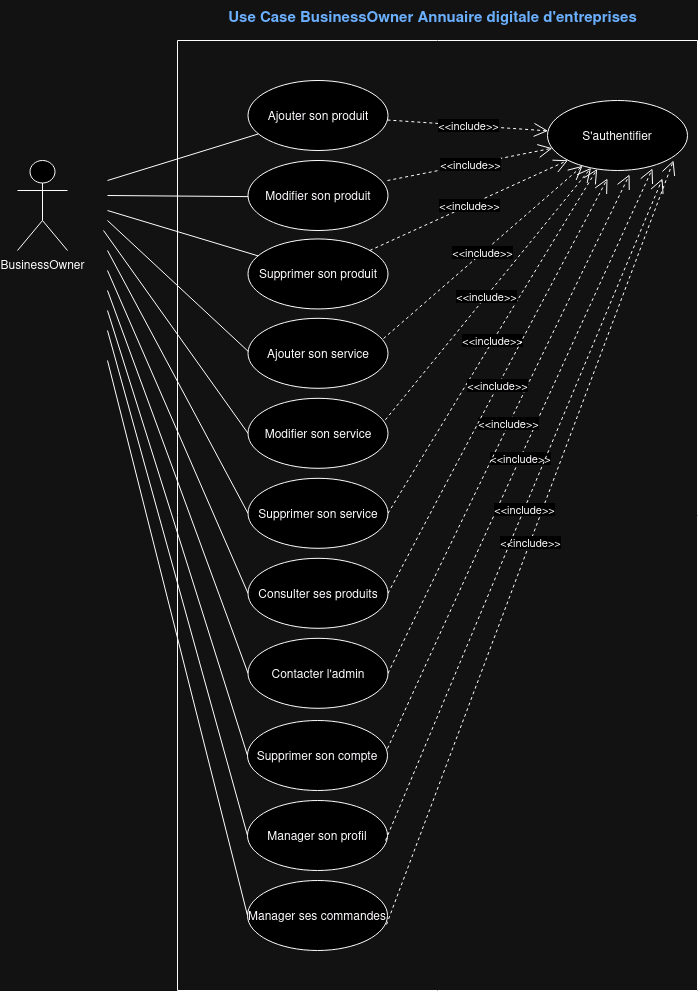

The diagram above was exported from draw.io. Its source (the exported page's mxGraphModel, read from the mxfile embedded in the PNG):
<mxGraphModel dx="1066" dy="1562" grid="1" gridSize="10" guides="1" tooltips="1" connect="1" arrows="1" fold="1" page="1" pageScale="1" pageWidth="850" pageHeight="1100" math="0" shadow="0">
  <root>
    <mxCell id="0" />
    <mxCell id="1" parent="0" />
    <mxCell id="fkFMP3JX3WEj0m_sH6AM-30" value="" style="swimlane;startSize=0;" parent="1" vertex="1">
      <mxGeometry x="190" width="520" height="950" as="geometry" />
    </mxCell>
    <mxCell id="fkFMP3JX3WEj0m_sH6AM-28" value="BusinessOwner" style="shape=umlActor;verticalLabelPosition=bottom;verticalAlign=top;html=1;outlineConnect=0;" parent="fkFMP3JX3WEj0m_sH6AM-30" vertex="1">
      <mxGeometry x="-160" y="120" width="50" height="90" as="geometry" />
    </mxCell>
    <mxCell id="fkFMP3JX3WEj0m_sH6AM-31" value="S'authentifier" style="ellipse;whiteSpace=wrap;html=1;" parent="fkFMP3JX3WEj0m_sH6AM-30" vertex="1">
      <mxGeometry x="370" y="60" width="140" height="70" as="geometry" />
    </mxCell>
    <mxCell id="fkFMP3JX3WEj0m_sH6AM-32" value="&amp;lt;&amp;lt;include&amp;gt;&amp;gt;" style="endArrow=open;endSize=12;dashed=1;html=1;rounded=0;exitX=1;exitY=0.5;exitDx=0;exitDy=0;" parent="fkFMP3JX3WEj0m_sH6AM-30" source="fkFMP3JX3WEj0m_sH6AM-41" target="fkFMP3JX3WEj0m_sH6AM-31" edge="1">
      <mxGeometry width="160" relative="1" as="geometry">
        <mxPoint x="235" y="-8.11" as="sourcePoint" />
        <mxPoint x="454.57758505560196" y="98.11254095269726" as="targetPoint" />
      </mxGeometry>
    </mxCell>
    <mxCell id="fkFMP3JX3WEj0m_sH6AM-33" value="&amp;lt;&amp;lt;include&amp;gt;&amp;gt;" style="endArrow=open;endSize=12;dashed=1;html=1;rounded=0;exitX=0.954;exitY=0.374;exitDx=0;exitDy=0;exitPerimeter=0;" parent="fkFMP3JX3WEj0m_sH6AM-30" source="fkFMP3JX3WEj0m_sH6AM-40" target="fkFMP3JX3WEj0m_sH6AM-31" edge="1">
      <mxGeometry width="160" relative="1" as="geometry">
        <mxPoint x="170" y="53.5" as="sourcePoint" />
        <mxPoint x="390" y="160" as="targetPoint" />
      </mxGeometry>
    </mxCell>
    <mxCell id="fkFMP3JX3WEj0m_sH6AM-34" value="&amp;lt;&amp;lt;include&amp;gt;&amp;gt;" style="endArrow=open;endSize=12;dashed=1;html=1;rounded=0;exitX=0.968;exitY=0.289;exitDx=0;exitDy=0;exitPerimeter=0;" parent="fkFMP3JX3WEj0m_sH6AM-30" source="fkFMP3JX3WEj0m_sH6AM-39" target="fkFMP3JX3WEj0m_sH6AM-31" edge="1">
      <mxGeometry width="160" relative="1" as="geometry">
        <mxPoint x="190" y="270" as="sourcePoint" />
        <mxPoint x="390" y="386.5" as="targetPoint" />
      </mxGeometry>
    </mxCell>
    <mxCell id="fkFMP3JX3WEj0m_sH6AM-35" value="Ajouter son produit" style="ellipse;whiteSpace=wrap;html=1;" parent="fkFMP3JX3WEj0m_sH6AM-30" vertex="1">
      <mxGeometry x="70.5" y="40" width="140" height="70" as="geometry" />
    </mxCell>
    <mxCell id="fkFMP3JX3WEj0m_sH6AM-36" value="Modifier son produit" style="ellipse;whiteSpace=wrap;html=1;" parent="fkFMP3JX3WEj0m_sH6AM-30" vertex="1">
      <mxGeometry x="70.5" y="120" width="140" height="70" as="geometry" />
    </mxCell>
    <mxCell id="fkFMP3JX3WEj0m_sH6AM-38" value="&lt;div&gt;Supprimer son produit&lt;/div&gt;" style="ellipse;whiteSpace=wrap;html=1;" parent="fkFMP3JX3WEj0m_sH6AM-30" vertex="1">
      <mxGeometry x="70.5" y="198.45" width="140" height="70" as="geometry" />
    </mxCell>
    <mxCell id="fkFMP3JX3WEj0m_sH6AM-39" value="Ajouter&amp;nbsp;son service" style="ellipse;whiteSpace=wrap;html=1;" parent="fkFMP3JX3WEj0m_sH6AM-30" vertex="1">
      <mxGeometry x="70.5" y="277.79999999999995" width="140" height="70" as="geometry" />
    </mxCell>
    <mxCell id="fkFMP3JX3WEj0m_sH6AM-40" value="Modifier son service" style="ellipse;whiteSpace=wrap;html=1;" parent="fkFMP3JX3WEj0m_sH6AM-30" vertex="1">
      <mxGeometry x="70.5" y="357.79999999999995" width="140" height="70" as="geometry" />
    </mxCell>
    <mxCell id="fkFMP3JX3WEj0m_sH6AM-41" value="Supprimer son service" style="ellipse;whiteSpace=wrap;html=1;" parent="fkFMP3JX3WEj0m_sH6AM-30" vertex="1">
      <mxGeometry x="70.5" y="437.79999999999995" width="140" height="70" as="geometry" />
    </mxCell>
    <mxCell id="fkFMP3JX3WEj0m_sH6AM-42" value="Consulter ses produits" style="ellipse;whiteSpace=wrap;html=1;" parent="fkFMP3JX3WEj0m_sH6AM-30" vertex="1">
      <mxGeometry x="70.5" y="517.8" width="140" height="70" as="geometry" />
    </mxCell>
    <mxCell id="fkFMP3JX3WEj0m_sH6AM-43" value="Contacter l'admin" style="ellipse;whiteSpace=wrap;html=1;" parent="fkFMP3JX3WEj0m_sH6AM-30" vertex="1">
      <mxGeometry x="70.5" y="597.8" width="140" height="70" as="geometry" />
    </mxCell>
    <mxCell id="fkFMP3JX3WEj0m_sH6AM-44" value="" style="endArrow=none;html=1;rounded=0;entryX=0;entryY=0.5;entryDx=0;entryDy=0;" parent="fkFMP3JX3WEj0m_sH6AM-30" edge="1">
      <mxGeometry relative="1" as="geometry">
        <mxPoint x="-70" y="230" as="sourcePoint" />
        <mxPoint x="70.5" y="552.8000000000002" as="targetPoint" />
      </mxGeometry>
    </mxCell>
    <mxCell id="fkFMP3JX3WEj0m_sH6AM-45" value="" style="endArrow=none;html=1;rounded=0;entryX=0;entryY=0.5;entryDx=0;entryDy=0;" parent="fkFMP3JX3WEj0m_sH6AM-30" edge="1">
      <mxGeometry relative="1" as="geometry">
        <mxPoint x="-70" y="250" as="sourcePoint" />
        <mxPoint x="70.5" y="632.8000000000002" as="targetPoint" />
      </mxGeometry>
    </mxCell>
    <mxCell id="fkFMP3JX3WEj0m_sH6AM-46" value="" style="endArrow=none;html=1;rounded=0;entryX=0;entryY=0.5;entryDx=0;entryDy=0;" parent="fkFMP3JX3WEj0m_sH6AM-30" edge="1">
      <mxGeometry relative="1" as="geometry">
        <mxPoint x="-74" y="190" as="sourcePoint" />
        <mxPoint x="70.5" y="392.79999999999995" as="targetPoint" />
      </mxGeometry>
    </mxCell>
    <mxCell id="fkFMP3JX3WEj0m_sH6AM-47" value="" style="endArrow=none;html=1;rounded=0;entryX=0;entryY=0.5;entryDx=0;entryDy=0;" parent="fkFMP3JX3WEj0m_sH6AM-30" edge="1">
      <mxGeometry relative="1" as="geometry">
        <mxPoint x="-70" y="210" as="sourcePoint" />
        <mxPoint x="70.5" y="472.79999999999995" as="targetPoint" />
      </mxGeometry>
    </mxCell>
    <mxCell id="fkFMP3JX3WEj0m_sH6AM-48" value="" style="endArrow=none;html=1;rounded=0;" parent="fkFMP3JX3WEj0m_sH6AM-30" edge="1">
      <mxGeometry relative="1" as="geometry">
        <mxPoint x="-70" y="180" as="sourcePoint" />
        <mxPoint x="70.69303309256259" y="310.8525314639094" as="targetPoint" />
      </mxGeometry>
    </mxCell>
    <mxCell id="fkFMP3JX3WEj0m_sH6AM-49" value="" style="endArrow=none;html=1;rounded=0;" parent="fkFMP3JX3WEj0m_sH6AM-30" target="fkFMP3JX3WEj0m_sH6AM-38" edge="1">
      <mxGeometry relative="1" as="geometry">
        <mxPoint x="-70" y="170" as="sourcePoint" />
        <mxPoint x="78.81878123554907" y="249.99861966851103" as="targetPoint" />
      </mxGeometry>
    </mxCell>
    <mxCell id="fkFMP3JX3WEj0m_sH6AM-54" value="Supprimer&amp;nbsp;son compte" style="ellipse;whiteSpace=wrap;html=1;" parent="fkFMP3JX3WEj0m_sH6AM-30" vertex="1">
      <mxGeometry x="70" y="680" width="140" height="70" as="geometry" />
    </mxCell>
    <mxCell id="fkFMP3JX3WEj0m_sH6AM-55" value="&amp;lt;&amp;lt;include&amp;gt;&amp;gt;" style="endArrow=open;endSize=12;dashed=1;html=1;rounded=0;exitX=1;exitY=0.4;exitDx=0;exitDy=0;exitPerimeter=0;entryX=0.75;entryY=0.971;entryDx=0;entryDy=0;entryPerimeter=0;" parent="fkFMP3JX3WEj0m_sH6AM-30" source="fkFMP3JX3WEj0m_sH6AM-54" target="fkFMP3JX3WEj0m_sH6AM-31" edge="1">
      <mxGeometry width="160" relative="1" as="geometry">
        <mxPoint x="170" y="442" as="sourcePoint" />
        <mxPoint x="470" y="140" as="targetPoint" />
      </mxGeometry>
    </mxCell>
    <mxCell id="fkFMP3JX3WEj0m_sH6AM-63" value="&amp;lt;&amp;lt;include&amp;gt;&amp;gt;" style="endArrow=open;endSize=12;dashed=1;html=1;rounded=0;entryX=0;entryY=1;entryDx=0;entryDy=0;" parent="fkFMP3JX3WEj0m_sH6AM-30" source="fkFMP3JX3WEj0m_sH6AM-38" target="fkFMP3JX3WEj0m_sH6AM-31" edge="1">
      <mxGeometry width="160" relative="1" as="geometry">
        <mxPoint x="216" y="308" as="sourcePoint" />
        <mxPoint x="415" y="135" as="targetPoint" />
      </mxGeometry>
    </mxCell>
    <mxCell id="fkFMP3JX3WEj0m_sH6AM-88" value="&amp;lt;&amp;lt;include&amp;gt;&amp;gt;" style="endArrow=open;endSize=12;dashed=1;html=1;rounded=0;exitX=0.996;exitY=0.286;exitDx=0;exitDy=0;exitPerimeter=0;" parent="fkFMP3JX3WEj0m_sH6AM-30" source="fkFMP3JX3WEj0m_sH6AM-36" target="fkFMP3JX3WEj0m_sH6AM-31" edge="1">
      <mxGeometry width="160" relative="1" as="geometry">
        <mxPoint x="220" y="140" as="sourcePoint" />
        <mxPoint x="389" y="60" as="targetPoint" />
      </mxGeometry>
    </mxCell>
    <mxCell id="fkFMP3JX3WEj0m_sH6AM-115" value="&amp;lt;&amp;lt;include&amp;gt;&amp;gt;" style="endArrow=open;endSize=12;dashed=1;html=1;rounded=0;" parent="fkFMP3JX3WEj0m_sH6AM-30" source="fkFMP3JX3WEj0m_sH6AM-35" target="fkFMP3JX3WEj0m_sH6AM-31" edge="1">
      <mxGeometry width="160" relative="1" as="geometry">
        <mxPoint x="250" y="92" as="sourcePoint" />
        <mxPoint x="415" y="60" as="targetPoint" />
      </mxGeometry>
    </mxCell>
    <mxCell id="PQB2T6UrnItoZjkJQsqc-3" value="&amp;lt;&amp;lt;include&amp;gt;&amp;gt;" style="endArrow=open;endSize=12;dashed=1;html=1;rounded=0;exitX=1;exitY=0.5;exitDx=0;exitDy=0;entryX=0.586;entryY=1.057;entryDx=0;entryDy=0;entryPerimeter=0;" edge="1" parent="fkFMP3JX3WEj0m_sH6AM-30" source="fkFMP3JX3WEj0m_sH6AM-43" target="fkFMP3JX3WEj0m_sH6AM-31">
      <mxGeometry width="160" relative="1" as="geometry">
        <mxPoint x="220" y="718" as="sourcePoint" />
        <mxPoint x="470" y="137" as="targetPoint" />
      </mxGeometry>
    </mxCell>
    <mxCell id="fkFMP3JX3WEj0m_sH6AM-53" value="" style="endArrow=none;html=1;rounded=0;entryX=0;entryY=0.5;entryDx=0;entryDy=0;" parent="fkFMP3JX3WEj0m_sH6AM-30" target="fkFMP3JX3WEj0m_sH6AM-54" edge="1">
      <mxGeometry relative="1" as="geometry">
        <mxPoint x="-70" y="270" as="sourcePoint" />
        <mxPoint x="70.5" y="721.55" as="targetPoint" />
      </mxGeometry>
    </mxCell>
    <mxCell id="fkFMP3JX3WEj0m_sH6AM-56" value="" style="endArrow=none;html=1;rounded=0;" parent="fkFMP3JX3WEj0m_sH6AM-30" target="fkFMP3JX3WEj0m_sH6AM-35" edge="1">
      <mxGeometry relative="1" as="geometry">
        <mxPoint x="-70" y="140" as="sourcePoint" />
        <mxPoint x="98" y="28" as="targetPoint" />
      </mxGeometry>
    </mxCell>
    <mxCell id="fkFMP3JX3WEj0m_sH6AM-57" value="" style="endArrow=none;html=1;rounded=0;" parent="fkFMP3JX3WEj0m_sH6AM-30" target="fkFMP3JX3WEj0m_sH6AM-36" edge="1">
      <mxGeometry relative="1" as="geometry">
        <mxPoint x="-70" y="155" as="sourcePoint" />
        <mxPoint x="88" y="101" as="targetPoint" />
      </mxGeometry>
    </mxCell>
    <mxCell id="fkFMP3JX3WEj0m_sH6AM-58" value="&amp;lt;&amp;lt;include&amp;gt;&amp;gt;" style="endArrow=open;endSize=12;dashed=1;html=1;rounded=0;exitX=1;exitY=0.5;exitDx=0;exitDy=0;" parent="fkFMP3JX3WEj0m_sH6AM-30" source="fkFMP3JX3WEj0m_sH6AM-42" edge="1">
      <mxGeometry width="160" relative="1" as="geometry">
        <mxPoint x="221" y="483" as="sourcePoint" />
        <mxPoint x="430" y="138" as="targetPoint" />
      </mxGeometry>
    </mxCell>
    <mxCell id="fkFMP3JX3WEj0m_sH6AM-60" value="Manager son profil" style="ellipse;whiteSpace=wrap;html=1;" parent="fkFMP3JX3WEj0m_sH6AM-30" vertex="1">
      <mxGeometry x="70" y="760" width="140" height="70" as="geometry" />
    </mxCell>
    <mxCell id="fkFMP3JX3WEj0m_sH6AM-62" value="" style="endArrow=none;html=1;rounded=0;entryX=0;entryY=0.5;entryDx=0;entryDy=0;" parent="fkFMP3JX3WEj0m_sH6AM-30" target="fkFMP3JX3WEj0m_sH6AM-60" edge="1">
      <mxGeometry relative="1" as="geometry">
        <mxPoint x="-70" y="290" as="sourcePoint" />
        <mxPoint x="80" y="725" as="targetPoint" />
      </mxGeometry>
    </mxCell>
    <mxCell id="PQB2T6UrnItoZjkJQsqc-1" value="Manager ses commandes" style="ellipse;whiteSpace=wrap;html=1;" vertex="1" parent="fkFMP3JX3WEj0m_sH6AM-30">
      <mxGeometry x="70" y="840" width="140" height="70" as="geometry" />
    </mxCell>
    <mxCell id="PQB2T6UrnItoZjkJQsqc-2" value="&amp;lt;&amp;lt;include&amp;gt;&amp;gt;" style="endArrow=open;endSize=12;dashed=1;html=1;rounded=0;exitX=0.993;exitY=0.629;exitDx=0;exitDy=0;exitPerimeter=0;entryX=0.9;entryY=0.857;entryDx=0;entryDy=0;entryPerimeter=0;" edge="1" parent="fkFMP3JX3WEj0m_sH6AM-30" source="PQB2T6UrnItoZjkJQsqc-1" target="fkFMP3JX3WEj0m_sH6AM-31">
      <mxGeometry width="160" relative="1" as="geometry">
        <mxPoint x="220" y="718" as="sourcePoint" />
        <mxPoint x="470" y="137" as="targetPoint" />
      </mxGeometry>
    </mxCell>
    <mxCell id="PQB2T6UrnItoZjkJQsqc-5" value="&amp;lt;&amp;lt;include&amp;gt;&amp;gt;" style="endArrow=open;endSize=12;dashed=1;html=1;rounded=0;exitX=0.986;exitY=0.572;exitDx=0;exitDy=0;exitPerimeter=0;entryX=0.75;entryY=0.971;entryDx=0;entryDy=0;entryPerimeter=0;" edge="1" parent="fkFMP3JX3WEj0m_sH6AM-30" source="fkFMP3JX3WEj0m_sH6AM-60">
      <mxGeometry width="160" relative="1" as="geometry">
        <mxPoint x="220" y="718" as="sourcePoint" />
        <mxPoint x="485" y="138" as="targetPoint" />
      </mxGeometry>
    </mxCell>
    <mxCell id="PQB2T6UrnItoZjkJQsqc-6" value="" style="endArrow=none;html=1;rounded=0;entryX=0;entryY=0.5;entryDx=0;entryDy=0;" edge="1" parent="fkFMP3JX3WEj0m_sH6AM-30" target="PQB2T6UrnItoZjkJQsqc-1">
      <mxGeometry relative="1" as="geometry">
        <mxPoint x="-70" y="320" as="sourcePoint" />
        <mxPoint x="70" y="885" as="targetPoint" />
      </mxGeometry>
    </mxCell>
    <mxCell id="fkFMP3JX3WEj0m_sH6AM-51" value="&lt;b&gt;&lt;font style=&quot;font-size: 15px;&quot; color=&quot;#1a5fb4&quot;&gt;Use Case BusinessOwner Annuaire digitale d'entreprises&lt;/font&gt;&lt;/b&gt;" style="text;html=1;align=center;verticalAlign=middle;resizable=0;points=[];autosize=1;strokeColor=none;fillColor=none;" parent="1" vertex="1">
      <mxGeometry x="230" y="-40" width="430" height="30" as="geometry" />
    </mxCell>
  </root>
</mxGraphModel>